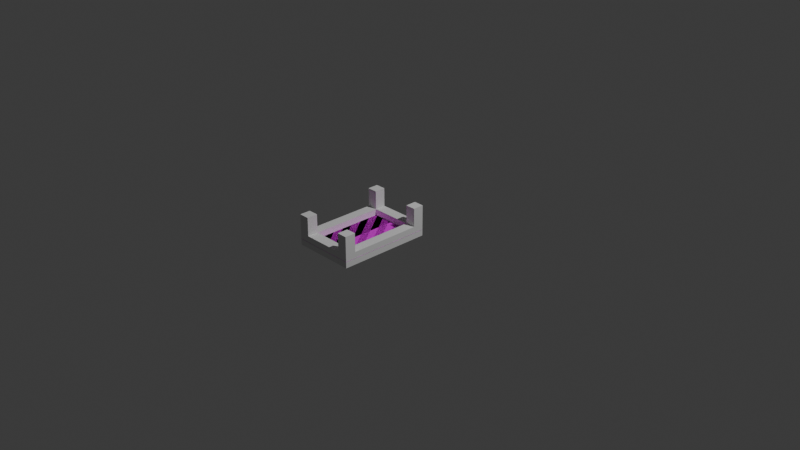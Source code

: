 # Source: Rail.blend  (saved by Blender 4.1.24; exported with 4.5.12 LTS)
import bpy
from mathutils import Matrix  # noqa: F401  (used for matrix-valued properties, if any)

bpy.ops.wm.read_factory_settings(use_empty=True)
scene = bpy.context.scene
scene.name = 'Scene'

# ---- collections
col_collection = bpy.data.collections.new('Collection'); scene.collection.children.link(col_collection)

# ---- images (referenced by path relative to the original .blend; pixels are not part of the script)
import os
ASSET_DIR = os.environ.get("B2B_ASSET_DIR", "")  # directory of the original .blend (textures are referenced by path, not embedded)
HERE = os.path.dirname(os.path.abspath(__file__))  # packed textures are extracted next to this script under _unpacked/

def load_image(name, relpath, width, height, colorspace="sRGB"):
    """Load a texture the original file referenced (path relative to the .blend, or extracted next to this script)."""
    p = next((c for c in (os.path.join(HERE, relpath), os.path.join(ASSET_DIR, relpath)) if relpath and os.path.exists(c)), "")
    if p:
        img = bpy.data.images.load(p, check_existing=True)
        img.name = name
    else:  # same state as the original file: an image datablock whose file is absent (Cycles renders it pink)
        img = bpy.data.images.new(name, width, height)
        img.source = "FILE"
        img.filepath = "//" + (relpath or name)
    img.colorspace_settings.name = colorspace
    return img
img_railplane_png = load_image('RailPlane.png', 'RailPlane.png', 1024, 1024, 'sRGB')

# ---- materials (node trees are filled in below, after node groups)
mat_material = bpy.data.materials.new('Material')
mat_material.use_transparent_shadow = False

# ---- material node trees
mat_material.use_nodes = True; mat_material.node_tree.nodes.clear()
_N = mat_material.node_tree.nodes; _L = mat_material.node_tree.links
n0 = _N.new('ShaderNodeBsdfPrincipled'); n0.name = 'プリンシプルBSDF'; n0.location = (10, 300)
n1 = _N.new('ShaderNodeOutputMaterial'); n1.name = 'マテリアル出力'; n1.location = (300, 300)
n2 = _N.new('ShaderNodeTexImage'); n2.name = '画像テクスチャ'; n2.location = (-280, 280)
n2.image = img_railplane_png
_L.new(n0.outputs[0], n1.inputs[0])
_L.new(n2.outputs[0], n0.inputs[0])
n1.is_active_output = True

# ---- world
world_world = bpy.data.worlds.new('World'); scene.world = world_world
world_world.use_nodes = True; world_world.node_tree.nodes.clear()
_N = world_world.node_tree.nodes; _L = world_world.node_tree.links
n0 = _N.new('ShaderNodeOutputWorld'); n0.name = 'World Output'; n0.location = (300, 300)
n1 = _N.new('ShaderNodeBackground'); n1.name = 'Background'; n1.location = (10, 300)
n1.inputs[0].default_value = (0.05088, 0.05088, 0.05088, 1.0)
_L.new(n1.outputs[0], n0.inputs[0])
n0.is_active_output = True
world_world.color = (0.05088, 0.05088, 0.05088)
world_world.use_sun_shadow = False
world_world.sun_shadow_jitter_overblur = 0.0

# ---- cameras
cam_camera = bpy.data.cameras.new('Camera')
cam_camera.clip_end = 100.0
cam_camera.ortho_scale = 7.314

# ---- lights
light_light = bpy.data.lights.new('Light', 'POINT')
light_light.transmission_factor = 0.0
light_light.energy = 1000.0
light_light.shadow_soft_size = 0.1
light_light.shadow_maximum_resolution = 0.006
light_light.use_absolute_resolution = True

# ---- meshes
me_x = bpy.data.meshes.new('立方体')
me_x.from_pydata([(0.3335, 0.002573, -0.06671), (0.3335, 0.002573, 0.06671), (0.3335, -0.998, -0.06671), (0.3335, -0.998, 0.06671), (-0.3335, 0.002573, -0.06671), (-0.3335, 0.002573, 0.06671), (-0.3335, -0.998, -0.06671), (-0.3335, -0.998, 0.06671), (0.3335, -0.8821, -0.06671), (0.3335, -0.1133, -0.06671), (0.3335, -0.1133, 0.06671), (0.3335, -0.8821, 0.06671), (-0.3335, -0.1133, -0.06671), (-0.3335, -0.8821, -0.06671), (-0.3335, -0.8821, 0.06671), (-0.3335, -0.1133, 0.06671), (-0.2238, -0.998, -0.06671), (0.2238, -0.998, -0.06671), (0.2238, -0.998, 0.06671), (-0.2238, -0.998, 0.06671), (0.2238, 0.002573, -0.06671), (-0.2238, 0.002573, -0.06671), (-0.2238, 0.002573, 0.06671), (0.2238, 0.002573, 0.06671), (0.2238, -0.8821, 0.06671), (-0.2238, -0.8821, 0.06671), (0.2238, -0.1133, 0.06671), (-0.2238, -0.1133, 0.06671), (-0.2238, -0.8821, -0.06671), (0.2238, -0.8821, -0.06671), (-0.2238, -0.1133, -0.06671), (0.2238, -0.1133, -0.06671), (0.3335, -0.8821, 0.2641), (0.3335, -0.998, 0.2641), (-0.2238, -0.998, 0.2641), (-0.3335, -0.998, 0.2641), (-0.3335, -0.1133, 0.2641), (-0.3335, 0.002573, 0.2641), (0.2238, 0.002573, 0.2641), (0.3335, 0.002573, 0.2641), (0.3335, -0.1133, 0.2641), (-0.3335, -0.8821, 0.2641), (-0.2238, -0.8821, 0.2641), (-0.2238, -0.1133, 0.2641), (0.2238, -0.998, 0.2641), (-0.2238, 0.002573, 0.2641), (0.2238, -0.8821, 0.2641), (0.2238, -0.1133, 0.2641)], [], [(8, 11, 3, 2), (16, 19, 7, 6), (12, 15, 5, 4), (20, 23, 1, 0), (30, 12, 4, 21), (26, 10, 40, 47), (5, 15, 36, 37), (24, 11, 10, 26), (16, 6, 13, 28), (28, 13, 12, 30), (6, 7, 14, 13), (13, 14, 15, 12), (0, 1, 10, 9), (9, 10, 11, 8), (8, 29, 31, 9), (24, 29, 28, 25), (2, 17, 29, 8), (17, 16, 28, 29), (14, 25, 27, 15), (31, 29, 24, 26), (18, 3, 33, 44), (19, 18, 24, 25), (27, 22, 45, 43), (27, 26, 23, 22), (9, 31, 20, 0), (31, 30, 21, 20), (4, 5, 22, 21), (21, 22, 23, 20), (2, 3, 18, 17), (17, 18, 19, 16), (30, 27, 25, 28), (26, 27, 30, 31), (47, 40, 39, 38), (44, 33, 32, 46), (35, 34, 42, 41), (36, 43, 45, 37), (23, 26, 47, 38), (3, 11, 32, 33), (14, 7, 35, 41), (1, 23, 38, 39), (22, 5, 37, 45), (7, 19, 34, 35), (25, 14, 41, 42), (19, 25, 42, 34), (15, 27, 43, 36), (11, 24, 46, 32), (24, 18, 44, 46), (10, 1, 39, 40)])
_uv = me_x.uv_layers.new(name='UVマップ')
_uv.uv.foreach_set('vector', [0.375, 0.1667, 0.625, 0.1667, 0.625, 0.25, 0.375, 0.25, 0.375, 0.4167, 0.625, 0.4167, 0.625, 0.5, 0.375, 0.5, 0.375, 0.6667, 0.625, 0.6667, 0.625, 0.75, 0.375, 0.75, 0.375, 0.9167, 0.625, 0.9167, 0.625, 1.0, 0.375, 1.0, 0.2917, 0.6667, 0.375, 0.6667, 0.375, 0.75, 0.2917, 0.75, 0.7917, 0.6667, 0.875, 0.6667, 0.875, 0.6667, 0.7917, 0.6667, 0.625, 0.75, 0.625, 0.6667, 0.625, 0.6667, 0.625, 0.75, 0.7917, 0.5833, 0.875, 0.5833, 0.875, 0.6667, 0.7917, 0.6667, 0.2917, 0.5, 0.375, 0.5, 0.375, 0.5833, 0.2917, 0.5833, 0.2917, 0.5833, 0.375, 0.5833, 0.375, 0.6667, 0.2917, 0.6667, 0.375, 0.5, 0.625, 0.5, 0.625, 0.5833, 0.375, 0.5833, 0.375, 0.5833, 0.625, 0.5833, 0.625, 0.6667, 0.375, 0.6667, 0.375, 0.0, 0.625, 0.0, 0.625, 0.08333, 0.375, 0.08333, 0.375, 0.08333, 0.625, 0.08333, 0.625, 0.1667, 0.375, 0.1667, 0.125, 0.5833, 0.2083, 0.5833, 0.2083, 0.6667, 0.125, 0.6667, 0.7917, 0.5833, 0.2083, 0.5833, 0.2917, 0.5833, 0.7083, 0.5833, 0.125, 0.5, 0.2083, 0.5, 0.2083, 0.5833, 0.125, 0.5833, 0.2083, 0.5, 0.2917, 0.5, 0.2917, 0.5833, 0.2083, 0.5833, 0.625, 0.5833, 0.7083, 0.5833, 0.7083, 0.6667, 0.625, 0.6667, 0.2083, 0.6667, 0.2083, 0.5833, 0.7917, 0.5833, 0.7917, 0.6667, 0.625, 0.3333, 0.625, 0.25, 0.625, 0.25, 0.625, 0.3333, 0.7083, 0.5, 0.7917, 0.5, 0.7917, 0.5833, 0.7083, 0.5833, 0.7083, 0.6667, 0.7083, 0.75, 0.7083, 0.75, 0.7083, 0.6667, 0.7083, 0.6667, 0.7917, 0.6667, 0.7917, 0.75, 0.7083, 0.75, 0.125, 0.6667, 0.2083, 0.6667, 0.2083, 0.75, 0.125, 0.75, 0.2083, 0.6667, 0.2917, 0.6667, 0.2917, 0.75, 0.2083, 0.75, 0.375, 0.75, 0.625, 0.75, 0.625, 0.8333, 0.375, 0.8333, 0.375, 0.8333, 0.625, 0.8333, 0.625, 0.9167, 0.375, 0.9167, 0.375, 0.25, 0.625, 0.25, 0.625, 0.3333, 0.375, 0.3333, 0.375, 0.3333, 0.625, 0.3333, 0.625, 0.4167, 0.375, 0.4167, 0.2917, 0.6667, 0.7083, 0.6667, 0.7083, 0.5833, 0.2917, 0.5833, 0.7917, 0.6667, 0.7083, 0.6667, 0.2917, 0.6667, 0.2083, 0.6667, 0.7917, 0.6667, 0.875, 0.6667, 0.875, 0.75, 0.7917, 0.75, 0.7917, 0.5, 0.875, 0.5, 0.875, 0.5833, 0.7917, 0.5833, 0.625, 0.5, 0.7083, 0.5, 0.7083, 0.5833, 0.625, 0.5833, 0.625, 0.6667, 0.7083, 0.6667, 0.7083, 0.75, 0.625, 0.75, 0.7917, 0.75, 0.7917, 0.6667, 0.7917, 0.6667, 0.7917, 0.75, 0.625, 0.25, 0.625, 0.1667, 0.625, 0.1667, 0.625, 0.25, 0.625, 0.5833, 0.625, 0.5, 0.625, 0.5, 0.625, 0.5833, 0.625, 1.0, 0.625, 0.9167, 0.625, 0.9167, 0.625, 1.0, 0.625, 0.8333, 0.625, 0.75, 0.625, 0.75, 0.625, 0.8333, 0.625, 0.5, 0.625, 0.4167, 0.625, 0.4167, 0.625, 0.5, 0.7083, 0.5833, 0.625, 0.5833, 0.625, 0.5833, 0.7083, 0.5833, 0.7083, 0.5, 0.7083, 0.5833, 0.7083, 0.5833, 0.7083, 0.5, 0.625, 0.6667, 0.7083, 0.6667, 0.7083, 0.6667, 0.625, 0.6667, 0.875, 0.5833, 0.7917, 0.5833, 0.7917, 0.5833, 0.875, 0.5833, 0.7917, 0.5833, 0.7917, 0.5, 0.7917, 0.5, 0.7917, 0.5833, 0.625, 0.08333, 0.625, 0.0, 0.625, 0.0, 0.625, 0.08333])
me_x.update()
me_001 = bpy.data.meshes.new('平面.001')
me_001.from_pydata([(-0.335, -1.0, 0.0), (0.335, -1.0, 0.0), (-0.335, 0.0, 0.0), (0.335, 0.0, 0.0), (0.335, -1.0, 5.058e-08), (-0.335, -1.0, -5.058e-08), (0.335, 0.0, 5.058e-08), (-0.335, 0.0, -5.058e-08)], [], [(0, 1, 3, 2), (4, 5, 7, 6)])
_uv = me_001.uv_layers.new(name='UVマップ')
_uv.uv.foreach_set('vector', [0.8341, 0.9968, 0.1659, 0.9968, 0.1659, -0.0006447, 0.8341, -0.0006447, 0.1659, 0.9968, 0.8341, 0.9968, 0.8341, -0.0006446, 0.1659, -0.0006447])
me_001.materials.append(mat_material)
me_001.update()

# ---- objects
ob_light = bpy.data.objects.new('Light', light_light)
ob_camera = bpy.data.objects.new('Camera', cam_camera)
ob_rail = bpy.data.objects.new('Rail', me_x)
ob_railplane = bpy.data.objects.new('RailPlane', me_001)

# ---- transforms, parenting, visibility, modifiers, constraints
ob_light.location = (4.076, 1.005, 5.904)
ob_light.rotation_euler = (0.6503, 0.05522, 1.866)
ob_light.lock_rotations_4d = False
ob_light.empty_display_type = 'ARROWS'
ob_light.color = (0.0, 0.0, 0.0, 0.0)
ob_light.lineart.crease_threshold = 0.0
ob_camera.location = (7.359, -6.926, 4.958)
ob_camera.rotation_euler = (1.109, 0.0, 0.8149)
ob_camera.lock_rotations_4d = False
ob_camera.empty_display_type = 'ARROWS'
ob_camera.color = (0.0, 0.0, 0.0, 0.0)
ob_camera.display_type = 'WIRE'
ob_camera.lineart.crease_threshold = 0.0
ob_rail.location = (0.0, 0.0, 0.0)
ob_railplane.location = (0.0, 0.0, 0.0)
ob_railplane.rotation_euler = (-0.0, -3.142, -0.0)

# ---- collection membership
col_collection.objects.link(ob_light)
col_collection.objects.link(ob_camera)
col_collection.objects.link(ob_rail)
col_collection.objects.link(ob_railplane)

# ---- scene / render settings (as saved in the file)
scene.camera = ob_camera
scene.frame_start = 1; scene.frame_end = 250; scene.frame_set(1)
scene.render.engine = 'BLENDER_EEVEE_NEXT'
scene.cycles.sampling_pattern = 'TABULATED_SOBOL'
scene.eevee.ray_tracing_options.trace_max_roughness = 0.0
bpy.context.view_layer.update()
